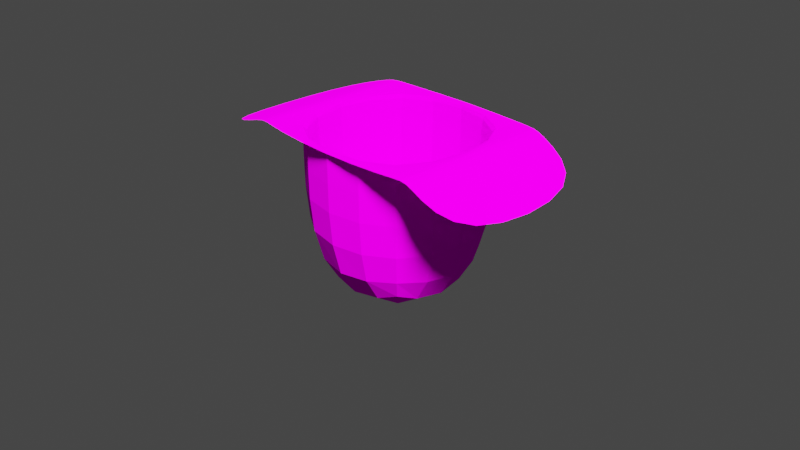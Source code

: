 # Source: box.blend  (saved by Blender 3.4.6; exported with 4.5.12 LTS)
import bpy
from mathutils import Matrix  # noqa: F401  (used for matrix-valued properties, if any)

bpy.ops.wm.read_factory_settings(use_empty=True)
scene = bpy.context.scene
scene.name = 'Scene'

# ---- collections
col_collection = bpy.data.collections.new('Collection'); scene.collection.children.link(col_collection)

# ---- images (referenced by path relative to the original .blend; pixels are not part of the script)
import os
ASSET_DIR = os.environ.get("B2B_ASSET_DIR", "")  # directory of the original .blend (textures are referenced by path, not embedded)
HERE = os.path.dirname(os.path.abspath(__file__))  # packed textures are extracted next to this script under _unpacked/

def load_image(name, relpath, width, height, colorspace="sRGB"):
    """Load a texture the original file referenced (path relative to the .blend, or extracted next to this script)."""
    p = next((c for c in (os.path.join(HERE, relpath), os.path.join(ASSET_DIR, relpath)) if relpath and os.path.exists(c)), "")
    if p:
        img = bpy.data.images.load(p, check_existing=True)
        img.name = name
    else:  # same state as the original file: an image datablock whose file is absent (Cycles renders it pink)
        img = bpy.data.images.new(name, width, height)
        img.source = "FILE"
        img.filepath = "//" + (relpath or name)
    img.colorspace_settings.name = colorspace
    return img
img_box_png = load_image('box.PNG', 'box.PNG', 1024, 1024, 'sRGB')

# ---- materials (node trees are filled in below, after node groups)
mat_material = bpy.data.materials.new('Material')
mat_material.alpha_threshold = 0.0
mat_material.use_transparent_shadow = False
mat_material.roughness = 0.5
mat_material.line_color = (0.0, 0.0, 0.0, 1.0)

# ---- material node trees
mat_material.use_nodes = True; mat_material.node_tree.nodes.clear()
_N = mat_material.node_tree.nodes; _L = mat_material.node_tree.links
n0 = _N.new('ShaderNodeOutputMaterial'); n0.name = 'Material Output'; n0.location = (300, 300)
n1 = _N.new('ShaderNodeBsdfDiffuse'); n1.name = 'Diffuse BSDF'; n1.location = (10, 300)
n2 = _N.new('ShaderNodeTexImage'); n2.name = 'Image Texture'; n2.location = (-280, 275)
n2.image = img_box_png
_L.new(n1.outputs[0], n0.inputs[0])
_L.new(n2.outputs[0], n1.inputs[0])
n0.is_active_output = True

# ---- world
world_world = bpy.data.worlds.new('World'); scene.world = world_world
world_world.use_nodes = True; world_world.node_tree.nodes.clear()
_N = world_world.node_tree.nodes; _L = world_world.node_tree.links
n0 = _N.new('ShaderNodeOutputWorld'); n0.name = 'World Output'; n0.location = (300, 300)
n1 = _N.new('ShaderNodeBackground'); n1.name = 'Background'; n1.location = (10, 300)
n1.inputs[0].default_value = (0.05088, 0.05088, 0.05088, 1.0)
_L.new(n1.outputs[0], n0.inputs[0])
n0.is_active_output = True
world_world.color = (0.05088, 0.05088, 0.05088)
world_world.use_sun_shadow = False
world_world.sun_shadow_jitter_overblur = 0.0

# ---- cameras
cam_camera = bpy.data.cameras.new('Camera')
cam_camera.clip_end = 100.0
cam_camera.ortho_scale = 7.314

# ---- lights
light_light = bpy.data.lights.new('Light', 'SUN')
light_light.transmission_factor = 0.0
light_light.angle = 0.1993
light_light.energy = 15.0
light_light.shadow_soft_size = 0.1
light_light.shadow_cascade_max_distance = 1000.0

# ---- meshes
me_cube = bpy.data.meshes.new('Cube')
me_cube.from_pydata([(0.9816, 0.9416, 1.045), (1.0, 1.0, -1.0), (0.9816, -0.9416, 1.045), (1.0, -1.0, -1.0), (-0.98, 0.9395, 1.051), (-1.0, 1.0, -1.0), (-0.98, -0.9395, 1.051), (-1.0, -1.0, -1.0), (1.0, -1.0, 1.0), (-1.0, -1.0, 1.0), (1.0, 1.0, 1.0), (-1.0, 1.0, 1.0), (1.0, -1.0, 1.0), (-1.0, -1.0, 1.0), (1.0, 1.0, 1.0), (-1.0, 1.0, 1.0), (0.9687, -0.9684, 1.021), (-0.9746, -0.9561, 1.035), (0.9687, 0.9684, 1.021), (-0.9746, 0.9561, 1.035), (0.947, -0.947, 1.0), (-0.947, -0.947, 1.0), (0.947, 0.947, 1.0), (-0.947, 0.947, 1.0), (0.947, -0.947, -0.9138), (-0.947, -0.947, -0.9138), (0.947, 0.947, -0.9138), (-0.947, 0.947, -0.9138), (-1.0, -1.0, 1.0), (-1.0, 1.0, 1.0), (-0.947, -0.947, 1.0), (-0.947, 0.947, 1.0), (-1.865, -0.9561, 0.7311), (-1.865, 0.9561, 0.7311), (-1.87, -0.9395, 0.7468), (-1.87, 0.9395, 0.7468), (1.0, 1.0, 1.0), (1.0, -1.0, 1.0), (0.947, 0.947, 1.0), (0.947, -0.947, 1.0), (1.729, 0.9684, 0.6031), (1.729, -0.9684, 0.6031), (1.742, 0.9416, 0.6265), (1.742, -0.9416, 0.6265)], [], [(31, 30, 21, 23), (3, 8, 9, 7), (7, 9, 11, 5), (5, 1, 3, 7), (1, 10, 8, 3), (5, 11, 10, 1), (12, 13, 9, 8), (14, 12, 8, 10), (13, 15, 11, 9), (15, 14, 10, 11), (37, 28, 13, 12), (36, 37, 12, 14), (28, 29, 15, 13), (29, 36, 14, 15), (39, 30, 28, 37), (18, 0, 42, 40), (17, 6, 34, 32), (31, 38, 36, 29), (22, 23, 27, 26), (30, 39, 20, 21), (38, 31, 23, 22), (39, 38, 22, 20), (26, 27, 25, 24), (20, 22, 26, 24), (23, 21, 25, 27), (21, 20, 24, 25), (17, 19, 29, 28), (4, 6, 30, 31), (6, 17, 28, 30), (19, 4, 31, 29), (34, 35, 33, 32), (19, 17, 32, 33), (4, 19, 33, 35), (6, 4, 35, 34), (18, 16, 37, 36), (2, 0, 38, 39), (16, 2, 39, 37), (0, 18, 36, 38), (42, 43, 41, 40), (0, 2, 43, 42), (2, 16, 41, 43), (16, 18, 40, 41)])
_uv = me_cube.uv_layers.new(name='UVMap')
_uv.uv.foreach_set('vector', [0.8684, 0.5066, 0.8684, 0.7434, 0.8684, 0.7434, 0.8684, 0.5066, 0.375, 0.75, 0.625, 0.75, 0.625, 1.0, 0.375, 1.0, 0.375, 0.0, 0.625, 0.0, 0.625, 0.25, 0.375, 0.25, 0.125, 0.5, 0.375, 0.5, 0.375, 0.75, 0.125, 0.75, 0.375, 0.5, 0.625, 0.5, 0.625, 0.75, 0.375, 0.75, 0.375, 0.25, 0.625, 0.25, 0.625, 0.5, 0.375, 0.5, 0.625, 0.75, 0.875, 0.75, 0.875, 0.75, 0.625, 0.75, 0.625, 0.5, 0.625, 0.75, 0.625, 0.75, 0.625, 0.5, 0.875, 0.75, 0.875, 0.5, 0.875, 0.5, 0.875, 0.75, 0.875, 0.5, 0.625, 0.5, 0.625, 0.5, 0.875, 0.5, 0.625, 0.75, 0.875, 0.75, 0.875, 0.75, 0.625, 0.75, 0.625, 0.5, 0.625, 0.75, 0.625, 0.75, 0.625, 0.5, 0.875, 0.75, 0.875, 0.5, 0.875, 0.5, 0.875, 0.75, 0.875, 0.5, 0.625, 0.5, 0.625, 0.5, 0.875, 0.5, 0.6316, 0.7434, 0.8684, 0.7434, 0.875, 0.75, 0.625, 0.75, 0.6266, 0.504, 0.63, 0.5073, 0.63, 0.5073, 0.6266, 0.504, 0.8727, 0.7445, 0.8707, 0.7424, 0.8707, 0.7424, 0.8727, 0.7445, 0.8684, 0.5066, 0.6316, 0.5066, 0.625, 0.5, 0.875, 0.5, 0.6316, 0.5066, 0.8684, 0.5066, 0.8684, 0.5066, 0.6316, 0.5066, 0.8684, 0.7434, 0.6316, 0.7434, 0.6316, 0.7434, 0.8684, 0.7434, 0.6316, 0.5066, 0.8684, 0.5066, 0.8684, 0.5066, 0.6316, 0.5066, 0.6316, 0.7434, 0.6316, 0.5066, 0.6316, 0.5066, 0.6316, 0.7434, 0.6316, 0.5066, 0.8684, 0.5066, 0.8684, 0.7434, 0.6316, 0.7434, 0.6316, 0.7434, 0.6316, 0.5066, 0.6316, 0.5066, 0.6316, 0.7434, 0.8684, 0.5066, 0.8684, 0.7434, 0.8684, 0.7434, 0.8684, 0.5066, 0.8684, 0.7434, 0.6316, 0.7434, 0.6316, 0.7434, 0.8684, 0.7434, 0.8727, 0.7445, 0.8727, 0.5055, 0.875, 0.5, 0.875, 0.75, 0.8707, 0.5076, 0.8707, 0.7424, 0.8684, 0.7434, 0.8684, 0.5066, 0.8707, 0.7424, 0.8727, 0.7445, 0.875, 0.75, 0.8684, 0.7434, 0.8727, 0.5055, 0.8707, 0.5076, 0.8684, 0.5066, 0.875, 0.5, 0.8707, 0.7424, 0.8707, 0.5076, 0.8727, 0.5055, 0.8727, 0.7445, 0.8727, 0.5055, 0.8727, 0.7445, 0.8727, 0.7445, 0.8727, 0.5055, 0.8707, 0.5076, 0.8727, 0.5055, 0.8727, 0.5055, 0.8707, 0.5076, 0.8707, 0.7424, 0.8707, 0.5076, 0.8707, 0.5076, 0.8707, 0.7424, 0.6266, 0.504, 0.6266, 0.746, 0.625, 0.75, 0.625, 0.5, 0.63, 0.7427, 0.63, 0.5073, 0.6316, 0.5066, 0.6316, 0.7434, 0.6266, 0.746, 0.63, 0.7427, 0.6316, 0.7434, 0.625, 0.75, 0.63, 0.5073, 0.6266, 0.504, 0.625, 0.5, 0.6316, 0.5066, 0.63, 0.5073, 0.63, 0.7427, 0.6266, 0.746, 0.6266, 0.504, 0.63, 0.5073, 0.63, 0.7427, 0.63, 0.7427, 0.63, 0.5073, 0.63, 0.7427, 0.6266, 0.746, 0.6266, 0.746, 0.63, 0.7427, 0.6266, 0.746, 0.6266, 0.504, 0.6266, 0.504, 0.6266, 0.746])
_ca = me_cube.color_attributes.new('Col', 'BYTE_COLOR', 'CORNER')
_ca.data.foreach_set('color', [1.0, 1.0, 1.0, 1.0, 1.0, 1.0, 1.0, 1.0, 1.0, 1.0, 1.0, 1.0, 1.0, 1.0, 1.0, 1.0, 1.0, 1.0, 1.0, 1.0, 1.0, 1.0, 1.0, 1.0, 1.0, 1.0, 1.0, 1.0, 1.0, 1.0, 1.0, 1.0, 1.0, 1.0, 1.0, 1.0, 1.0, 1.0, 1.0, 1.0, 1.0, 1.0, 1.0, 1.0, 1.0, 1.0, 1.0, 1.0, 1.0, 1.0, 1.0, 1.0, 1.0, 1.0, 1.0, 1.0, 1.0, 1.0, 1.0, 1.0, 1.0, 1.0, 1.0, 1.0, 1.0, 1.0, 1.0, 1.0, 1.0, 1.0, 1.0, 1.0, 1.0, 1.0, 1.0, 1.0, 1.0, 1.0, 1.0, 1.0, 1.0, 1.0, 1.0, 1.0, 1.0, 1.0, 1.0, 1.0, 1.0, 1.0, 1.0, 1.0, 1.0, 1.0, 1.0, 1.0, 1.0, 1.0, 1.0, 1.0, 1.0, 1.0, 1.0, 1.0, 1.0, 1.0, 1.0, 1.0, 1.0, 1.0, 1.0, 1.0, 1.0, 1.0, 1.0, 1.0, 1.0, 1.0, 1.0, 1.0, 1.0, 1.0, 1.0, 1.0, 1.0, 1.0, 1.0, 1.0, 1.0, 1.0, 1.0, 1.0, 1.0, 1.0, 1.0, 1.0, 1.0, 1.0, 1.0, 1.0, 1.0, 1.0, 1.0, 1.0, 1.0, 1.0, 1.0, 1.0, 1.0, 1.0, 1.0, 1.0, 1.0, 1.0, 1.0, 1.0, 1.0, 1.0, 1.0, 1.0, 1.0, 1.0, 1.0, 1.0, 1.0, 1.0, 1.0, 1.0, 1.0, 1.0, 1.0, 1.0, 1.0, 1.0, 1.0, 1.0, 1.0, 1.0, 1.0, 1.0, 1.0, 1.0, 1.0, 1.0, 1.0, 1.0, 1.0, 1.0, 1.0, 1.0, 1.0, 1.0, 1.0, 1.0, 1.0, 1.0, 1.0, 1.0, 1.0, 1.0, 1.0, 1.0, 1.0, 1.0, 1.0, 1.0, 1.0, 1.0, 1.0, 1.0, 1.0, 1.0, 1.0, 1.0, 1.0, 1.0, 1.0, 1.0, 1.0, 1.0, 1.0, 1.0, 1.0, 1.0, 1.0, 1.0, 1.0, 1.0, 1.0, 1.0, 1.0, 1.0, 1.0, 1.0, 1.0, 1.0, 1.0, 1.0, 1.0, 1.0, 1.0, 1.0, 1.0, 1.0, 1.0, 1.0, 1.0, 1.0, 1.0, 1.0, 1.0, 1.0, 1.0, 1.0, 1.0, 1.0, 1.0, 1.0, 1.0, 1.0, 1.0, 1.0, 1.0, 1.0, 1.0, 1.0, 1.0, 1.0, 1.0, 1.0, 1.0, 1.0, 1.0, 1.0, 1.0, 1.0, 1.0, 1.0, 1.0, 1.0, 1.0, 1.0, 1.0, 1.0, 1.0, 1.0, 1.0, 1.0, 1.0, 1.0, 1.0, 1.0, 1.0, 1.0, 1.0, 1.0, 1.0, 1.0, 1.0, 1.0, 1.0, 1.0, 1.0, 1.0, 1.0, 1.0, 1.0, 1.0, 1.0, 1.0, 1.0, 1.0, 1.0, 1.0, 1.0, 1.0, 1.0, 1.0, 1.0, 1.0, 1.0, 1.0, 1.0, 1.0, 1.0, 1.0, 1.0, 1.0, 1.0, 1.0, 1.0, 1.0, 1.0, 1.0, 1.0, 1.0, 1.0, 1.0, 1.0, 1.0, 1.0, 1.0, 1.0, 1.0, 1.0, 1.0, 1.0, 1.0, 1.0, 1.0, 1.0, 1.0, 1.0, 1.0, 1.0, 1.0, 1.0, 1.0, 1.0, 1.0, 1.0, 1.0, 1.0, 1.0, 1.0, 1.0, 1.0, 1.0, 1.0, 1.0, 1.0, 1.0, 1.0, 1.0, 1.0, 1.0, 1.0, 1.0, 1.0, 1.0, 1.0, 1.0, 1.0, 1.0, 1.0, 1.0, 1.0, 1.0, 1.0, 1.0, 1.0, 1.0, 1.0, 1.0, 1.0, 1.0, 1.0, 1.0, 1.0, 1.0, 1.0, 1.0, 1.0, 1.0, 1.0, 1.0, 1.0, 1.0, 1.0, 1.0, 1.0, 1.0, 1.0, 1.0, 1.0, 1.0, 1.0, 1.0, 1.0, 1.0, 1.0, 1.0, 1.0, 1.0, 1.0, 1.0, 1.0, 1.0, 1.0, 1.0, 1.0, 1.0, 1.0, 1.0, 1.0, 1.0, 1.0, 1.0, 1.0, 1.0, 1.0, 1.0, 1.0, 1.0, 1.0, 1.0, 1.0, 1.0, 1.0, 1.0, 1.0, 1.0, 1.0, 1.0, 1.0, 1.0, 1.0, 1.0, 1.0, 1.0, 1.0, 1.0, 1.0, 1.0, 1.0, 1.0, 1.0, 1.0, 1.0, 1.0, 1.0, 1.0, 1.0, 1.0, 1.0, 1.0, 1.0, 1.0, 1.0, 1.0, 1.0, 1.0, 1.0, 1.0, 1.0, 1.0, 1.0, 1.0, 1.0, 1.0, 1.0, 1.0, 1.0, 1.0, 1.0, 1.0, 1.0, 1.0, 1.0, 1.0, 1.0, 1.0, 1.0, 1.0, 1.0, 1.0, 1.0, 1.0, 1.0, 1.0, 1.0, 1.0, 1.0, 1.0, 1.0, 1.0, 1.0, 1.0, 1.0, 1.0, 1.0, 1.0, 1.0, 1.0, 1.0, 1.0, 1.0, 1.0, 1.0, 1.0, 1.0, 1.0, 1.0, 1.0, 1.0, 1.0, 1.0, 1.0, 1.0, 1.0, 1.0, 1.0, 1.0, 1.0, 1.0, 1.0, 1.0, 1.0, 1.0, 1.0, 1.0, 1.0, 1.0, 1.0, 1.0, 1.0, 1.0, 1.0, 1.0, 1.0, 1.0, 1.0, 1.0, 1.0, 1.0, 1.0, 1.0, 1.0, 1.0, 1.0, 1.0, 1.0, 1.0, 1.0, 1.0, 1.0, 1.0, 1.0, 1.0, 1.0, 1.0, 1.0, 1.0, 1.0, 1.0, 1.0, 1.0, 1.0, 1.0, 1.0, 1.0, 1.0, 1.0, 1.0, 1.0, 1.0, 1.0, 1.0, 1.0, 1.0, 1.0, 1.0, 1.0, 1.0, 1.0, 1.0, 1.0, 1.0, 1.0, 1.0, 1.0, 1.0, 1.0, 1.0, 1.0, 1.0, 1.0, 1.0, 1.0, 1.0, 1.0, 1.0, 1.0, 1.0, 1.0, 1.0, 1.0, 1.0, 1.0, 1.0, 1.0, 1.0, 1.0, 1.0, 1.0, 1.0, 1.0, 1.0, 1.0, 1.0, 1.0, 1.0, 1.0, 1.0, 1.0, 1.0, 1.0, 1.0, 1.0, 1.0, 1.0, 1.0, 1.0, 1.0, 1.0, 1.0, 1.0, 1.0, 1.0, 1.0, 1.0, 1.0, 1.0, 1.0, 1.0, 1.0, 1.0, 1.0, 1.0, 1.0, 1.0, 1.0])
me_cube.materials.append(mat_material)
me_cube.use_mirror_vertex_groups = False
me_cube.update()

# ---- objects
ob_cube = bpy.data.objects.new('Cube', me_cube)
ob_light = bpy.data.objects.new('Light', light_light)
ob_camera = bpy.data.objects.new('Camera', cam_camera)

# ---- transforms, parenting, visibility, modifiers, constraints
ob_cube.location = (0.0, 0.0, 0.0)
ob_cube.lock_rotations_4d = False
ob_cube.empty_display_type = 'ARROWS'
ob_cube.lineart.crease_threshold = 0.0
_m = ob_cube.modifiers.new('Subdivision', 'SUBSURF')
_m.levels = 0
ob_light.location = (4.076, 1.005, 5.904)
ob_light.rotation_euler = (0.6503, 0.05522, 0.9685)
ob_light.lock_rotations_4d = False
ob_light.empty_display_type = 'ARROWS'
ob_light.color = (0.0, 0.0, 0.0, 0.0)
ob_light.lineart.crease_threshold = 0.0
ob_camera.location = (7.359, -6.926, 4.958)
ob_camera.rotation_euler = (1.109, 0.0, 0.8149)
ob_camera.lock_rotations_4d = False
ob_camera.empty_display_type = 'ARROWS'
ob_camera.color = (0.0, 0.0, 0.0, 0.0)
ob_camera.display_type = 'WIRE'
ob_camera.lineart.crease_threshold = 0.0

# ---- collection membership
col_collection.objects.link(ob_cube)
col_collection.objects.link(ob_light)
col_collection.objects.link(ob_camera)

# ---- scene / render settings (as saved in the file)
scene.camera = ob_camera
scene.frame_start = 1; scene.frame_end = 250; scene.frame_set(35)
scene.render.engine = 'BLENDER_EEVEE_NEXT'
scene.cycles.sampling_pattern = 'TABULATED_SOBOL'
scene.cycles.use_light_tree = False
scene.view_settings.view_transform = 'Filmic'
bpy.context.view_layer.update()
